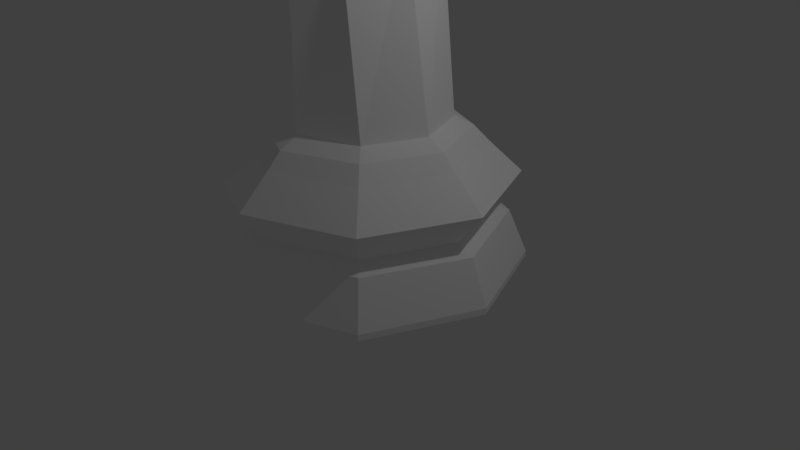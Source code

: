 # Source: 17.proyecto.peon.completo.poligonos.blend  (saved by Blender 2.79.6; exported with 4.5.12 LTS)
import bpy
from mathutils import Matrix  # noqa: F401  (used for matrix-valued properties, if any)

bpy.ops.wm.read_factory_settings(use_empty=True)
scene = bpy.context.scene
scene.name = 'Scene'

# ---- collections
col_collection_1 = bpy.data.collections.new('Collection 1'); scene.collection.children.link(col_collection_1)

# ---- materials (node trees are filled in below, after node groups)
mat_material = bpy.data.materials.new('Material')
mat_material.alpha_threshold = 0.0
mat_material.use_transparent_shadow = False
mat_material.diffuse_color = (1.0, 1.0, 1.0, 1.0)
mat_material.roughness = 0.5

# ---- material node trees

# ---- world
world_world = bpy.data.worlds.new('World'); scene.world = world_world
world_world.color = (0.05088, 0.05088, 0.05088)
world_world.use_sun_shadow = False
world_world.sun_shadow_jitter_overblur = 0.0

# ---- cameras
cam_camera = bpy.data.cameras.new('Camera')
cam_camera.clip_end = 100.0
cam_camera.lens = 35.0
cam_camera.sensor_width = 32.0
cam_camera.sensor_height = 18.0
cam_camera.ortho_scale = 7.314
cam_camera.dof.focus_distance = 0.0
cam_camera.dof.aperture_fstop = 128.0

# ---- lights
light_lamp = bpy.data.lights.new('Lamp', 'POINT')
light_lamp.transmission_factor = 0.0
light_lamp.cutoff_distance = 30.0
light_lamp.energy = 100.0
light_lamp.shadow_buffer_clip_start = 1.001
light_lamp.shadow_soft_size = 0.1
light_lamp.shadow_maximum_resolution = 0.006
light_lamp.use_absolute_resolution = True

# ---- meshes
me_cylinder_002 = bpy.data.meshes.new('Cylinder.002')
me_cylinder_002.from_pydata([(-3.725e-08, 1.553, -2.402), (1.061, 1.098, -2.402), (1.5, 1.788e-07, -2.402), (1.061, -1.098, -2.402), (-5.141e-07, -1.553, -2.402), (-1.061, -1.098, -2.402), (-1.5, 1.609e-06, -2.402), (-1.061, 1.098, -2.402), (2.012e-07, 1.134, -1.285), (0.7752, 0.8022, -1.285), (1.096, 2.384e-07, -1.285), (0.7752, -0.8022, -1.285), (-2.757e-07, -1.134, -1.285), (-0.7752, -0.8022, -1.285), (-1.096, 1.311e-06, -1.285), (-0.7752, 0.8022, -1.285), (-3.725e-08, 1.362, -1.937), (-3.725e-08, 1.553, -2.345), (1.061, 1.098, -2.345), (0.9341, 0.9666, -1.942), (1.5, 1.788e-07, -2.345), (1.326, 2.384e-07, -1.947), (1.061, -1.098, -2.345), (0.9341, -0.9666, -1.942), (-5.141e-07, -1.553, -2.345), (-2.757e-07, -1.362, -1.937), (-1.061, -1.098, -2.345), (-0.9341, -0.9666, -1.942), (-1.5, 1.609e-06, -2.345), (-1.326, 1.55e-06, -1.947), (-1.061, 1.098, -2.345), (-0.9341, 0.9666, -1.942), (2.012e-07, 1.202, -1.881), (0.8177, 0.8462, -1.881), (1.151, 2.384e-07, -1.882), (0.8177, -0.8462, -1.881), (-2.757e-07, -1.202, -1.881), (-0.8177, -0.8462, -1.881), (-1.151, 1.431e-06, -1.882), (-0.8177, 0.8462, -1.881), (-3.725e-08, 1.454, -1.564), (0.998, 1.033, -1.564), (1.418, 2.384e-07, -1.564), (0.998, -1.033, -1.564), (-2.757e-07, -1.454, -1.564), (-0.998, -1.033, -1.564), (-1.418, 1.609e-06, -1.564), (-0.998, 1.033, -1.564), (2.012e-07, 0.8084, -1.068), (0.5524, 0.5716, -1.068), (0.7812, 4.768e-07, -1.068), (0.5524, -0.5716, -1.068), (-3.725e-08, -0.8084, -1.068), (-0.5524, -0.5716, -1.068), (-0.7812, 1.132e-06, -1.068), (-0.5524, 0.5716, -1.068), (2.012e-07, 0.9927, -1.15), (0.6784, 0.702, -1.15), (0.9593, 3.576e-07, -1.15), (0.6784, -0.702, -1.15), (-2.757e-07, -0.9927, -1.15), (-0.6784, -0.702, -1.15), (-0.9593, 1.252e-06, -1.15), (-0.6784, 0.702, -1.15), (0.7812, 4.768e-07, -1.068), (0.5524, 0.5716, -1.068), (0.5524, -0.5716, -1.068), (-3.725e-08, -0.8084, -1.068), (2.012e-07, 0.8084, -1.068), (-0.5524, -0.5716, -1.068), (-0.7812, 1.132e-06, -1.068), (-0.5524, 0.5716, -1.068), (0.5134, 4.768e-07, 0.4827), (0.363, 0.5716, 0.4827), (0.363, -0.5716, 0.4827), (-5.588e-09, -0.8084, 0.4827), (1.509e-07, 0.8084, 0.4827), (-0.363, -0.5716, 0.4827), (-0.5134, 1.132e-06, 0.4827), (-0.363, 0.5716, 0.4827), (1.023, 4.768e-07, 0.5915), (0.7235, 0.7487, 0.5915), (0.7235, -0.7487, 0.5915), (-5.96e-08, -1.059, 0.5915), (2.515e-07, 1.059, 0.5915), (-0.7235, -0.7487, 0.5915), (-1.023, 1.252e-06, 0.5915), (-0.7235, 0.7487, 0.5915), (0.2933, 5.364e-07, 0.8475), (0.2074, 0.2636, 0.8475), (0.2074, -0.2636, 0.8475), (1.136e-07, -0.3728, 0.8475), (2.03e-07, 0.3728, 0.8475), (-0.2074, -0.2636, 0.8475), (-0.2933, 8.941e-07, 0.8475), (-0.2074, 0.2636, 0.8475), (0.0008582, 0.5957, 2.154), (0.0008582, 0.8443, 1.554), (0.0008582, 0.5957, 0.9535), (0.4252, 0.42, 2.154), (0.601, 0.5957, 1.554), (0.4252, 0.42, 0.9535), (0.601, -0.004417, 2.154), (0.8496, -0.004417, 1.554), (0.601, -0.004417, 0.9535), (0.4252, -0.4288, 2.154), (0.601, -0.6046, 1.554), (0.4252, -0.4288, 0.9535), (0.0008582, -0.004417, 0.7049), (0.0008582, -0.6046, 2.154), (0.0008582, -0.8532, 1.554), (0.0008582, -0.6046, 0.9535), (0.0008581, -0.004417, 2.402), (-0.4235, -0.4288, 2.154), (-0.5993, -0.6046, 1.554), (-0.4235, -0.4288, 0.9535), (-0.5993, -0.004417, 2.154), (-0.8479, -0.004417, 1.554), (-0.5993, -0.004417, 0.9535), (-0.4235, 0.42, 2.154), (-0.5993, 0.5957, 1.554), (-0.4235, 0.42, 0.9535)], [], [(2, 20, 22, 3), (1, 18, 20, 2), (0, 17, 18, 1), (7, 30, 17, 0), (6, 28, 30, 7), (5, 26, 28, 6), (4, 24, 26, 5), (3, 22, 24, 4), (22, 23, 25, 24), (24, 25, 27, 26), (26, 27, 29, 28), (28, 29, 31, 30), (30, 31, 16, 17), (17, 16, 19, 18), (18, 19, 21, 20), (20, 21, 23, 22), (23, 35, 36, 25), (25, 36, 37, 27), (27, 37, 38, 29), (29, 38, 39, 31), (31, 39, 32, 16), (16, 32, 33, 19), (19, 33, 34, 21), (21, 34, 35, 23), (35, 43, 44, 36), (36, 44, 45, 37), (37, 45, 46, 38), (38, 46, 47, 39), (39, 47, 40, 32), (32, 40, 41, 33), (33, 41, 42, 34), (34, 42, 43, 35), (43, 11, 12, 44), (44, 12, 13, 45), (45, 13, 14, 46), (46, 14, 15, 47), (47, 15, 8, 40), (40, 8, 9, 41), (41, 9, 10, 42), (42, 10, 11, 43), (11, 59, 60, 12), (12, 60, 61, 13), (13, 61, 62, 14), (14, 62, 63, 15), (15, 63, 56, 8), (8, 56, 57, 9), (9, 57, 58, 10), (10, 58, 59, 11), (59, 51, 52, 60), (60, 52, 53, 61), (61, 53, 54, 62), (62, 54, 55, 63), (63, 55, 48, 56), (56, 48, 49, 57), (57, 49, 50, 58), (58, 50, 51, 59), (49, 48, 68, 65), (2, 3, 4, 5, 6, 7, 0, 1), (67, 66, 74, 75), (53, 52, 67, 69), (51, 50, 64, 66), (48, 55, 71, 68), (52, 51, 66, 67), (50, 49, 65, 64), (55, 54, 70, 71), (54, 53, 69, 70), (79, 78, 86, 87), (64, 65, 73, 72), (68, 71, 79, 76), (70, 69, 77, 78), (65, 68, 76, 73), (66, 64, 72, 74), (71, 70, 78, 79), (69, 67, 75, 77), (81, 84, 92, 89), (77, 75, 83, 85), (75, 74, 82, 83), (72, 73, 81, 80), (76, 79, 87, 84), (78, 77, 85, 86), (73, 76, 84, 81), (74, 72, 80, 82), (88, 89, 92, 95, 94, 93, 91, 90), (82, 80, 88, 90), (87, 86, 94, 95), (85, 83, 91, 93), (83, 82, 90, 91), (80, 81, 89, 88), (84, 87, 95, 92), (86, 85, 93, 94), (108, 98, 101), (97, 96, 99, 100), (98, 97, 100, 101), (96, 112, 99), (101, 100, 103, 104), (99, 112, 102), (108, 101, 104), (100, 99, 102, 103), (103, 102, 105, 106), (104, 103, 106, 107), (102, 112, 105), (108, 104, 107), (108, 107, 111), (106, 105, 109, 110), (107, 106, 110, 111), (105, 112, 109), (108, 111, 115), (110, 109, 113, 114), (111, 110, 114, 115), (109, 112, 113), (108, 115, 118), (114, 113, 116, 117), (115, 114, 117, 118), (113, 112, 116), (108, 118, 121), (117, 116, 119, 120), (118, 117, 120, 121), (116, 112, 119), (119, 112, 96), (108, 121, 98), (120, 119, 96, 97), (121, 120, 97, 98)])
me_cylinder_002.materials.append(mat_material)
me_cylinder_002.use_remesh_preserve_volume = False
me_cylinder_002.use_remesh_preserve_attributes = False
me_cylinder_002.use_mirror_vertex_groups = False
me_cylinder_002.update()

# ---- objects
ob_peonp = bpy.data.objects.new('PeonP', me_cylinder_002)
ob_lamp = bpy.data.objects.new('Lamp', light_lamp)
ob_camera = bpy.data.objects.new('Camera', cam_camera)

# ---- transforms, parenting, visibility, modifiers, constraints
ob_peonp.location = (0.0, 0.0, 3.393)
ob_peonp.scale = (1.333, 1.288, 1.412)
ob_peonp.lineart.crease_threshold = 0.0
ob_lamp.location = (4.076, 1.005, 5.904)
ob_lamp.rotation_euler = (0.6503, 0.05522, 1.866)
ob_lamp.lock_rotations_4d = False
ob_lamp.empty_display_type = 'ARROWS'
ob_lamp.color = (0.0, 0.0, 0.0, 0.0)
ob_lamp.lineart.crease_threshold = 0.0
ob_camera.location = (7.481, -6.508, 5.344)
ob_camera.rotation_euler = (1.109, 0.0, 0.8149)
ob_camera.lock_rotations_4d = False
ob_camera.empty_display_type = 'ARROWS'
ob_camera.color = (0.0, 0.0, 0.0, 0.0)
ob_camera.display_type = 'WIRE'
ob_camera.lineart.crease_threshold = 0.0

# ---- collection membership
col_collection_1.objects.link(ob_peonp)
col_collection_1.objects.link(ob_lamp)
col_collection_1.objects.link(ob_camera)

# ---- scene / render settings (as saved in the file)
scene.camera = ob_camera
scene.frame_start = 1; scene.frame_end = 250; scene.frame_set(86)
scene.render.engine = 'BLENDER_EEVEE_NEXT'
scene.render.resolution_percentage = 50
scene.render.dither_intensity = 0.0
scene.cycles.use_denoising = False
scene.cycles.samples = 128
scene.cycles.sampling_pattern = 'TABULATED_SOBOL'
scene.cycles.use_adaptive_sampling = False
scene.cycles.use_light_tree = False
scene.view_settings.view_transform = 'Standard'
bpy.context.view_layer.update()
